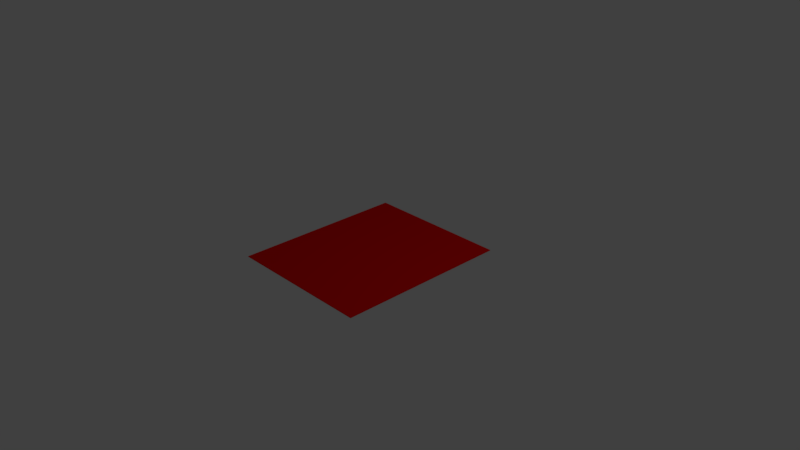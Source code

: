 # Source: TimbersCard.blend  (saved by Blender 2.79.0; exported with 4.5.12 LTS)
import bpy
from mathutils import Matrix  # noqa: F401  (used for matrix-valued properties, if any)

bpy.ops.wm.read_factory_settings(use_empty=True)
scene = bpy.context.scene
scene.name = 'Scene'

# ---- collections
col_collection_1 = bpy.data.collections.new('Collection 1'); scene.collection.children.link(col_collection_1)

# ---- materials (node trees are filled in below, after node groups)
mat_material = bpy.data.materials.new('Material')
mat_material.alpha_threshold = 0.0
mat_material.use_transparent_shadow = False
mat_material.diffuse_color = (0.8, 0.002757, 0.001864, 1.0)
mat_material.roughness = 0.5
mat_material.line_color = (0.0, 0.0, 0.0, 1.0)
mat_material_001 = bpy.data.materials.new('Material.001')
mat_material_001.alpha_threshold = 0.0
mat_material_001.use_transparent_shadow = False
mat_material_001.diffuse_color = (0.004975, 0.006493, 0.8, 1.0)
mat_material_001.roughness = 0.5

# ---- material node trees

# ---- world
world_world = bpy.data.worlds.new('World'); scene.world = world_world
world_world.color = (0.05088, 0.05088, 0.05088)
world_world.use_sun_shadow = False
world_world.sun_shadow_jitter_overblur = 0.0
world_world.cycles.sampling_method = 'MANUAL'

# ---- cameras
cam_camera = bpy.data.cameras.new('Camera')
cam_camera.clip_end = 100.0
cam_camera.lens = 35.0
cam_camera.sensor_width = 32.0
cam_camera.sensor_height = 18.0
cam_camera.ortho_scale = 7.314
cam_camera.dof.focus_distance = 0.0
cam_camera.dof.aperture_fstop = 128.0

# ---- lights
light_lamp = bpy.data.lights.new('Lamp', 'POINT')
light_lamp.transmission_factor = 0.0
light_lamp.cutoff_distance = 30.0
light_lamp.energy = 100.0
light_lamp.shadow_buffer_clip_start = 1.001
light_lamp.shadow_soft_size = 0.1
light_lamp.shadow_maximum_resolution = 0.006
light_lamp.use_absolute_resolution = True

# ---- meshes
me_cube = bpy.data.meshes.new('Cube')
me_cube.from_pydata([(1.0, 1.0, -1.0), (1.0, -1.0, -1.0), (-1.0, -1.0, -1.0), (-1.0, 1.0, -1.0), (1.0, 1.0, 1.0), (1.0, -1.0, 1.0), (-1.0, -1.0, 1.0), (-1.0, 1.0, 1.0)], [], [(0, 1, 2, 3), (4, 7, 6, 5), (0, 4, 5, 1), (1, 5, 6, 2), (2, 6, 7, 3), (4, 0, 3, 7)])
me_cube.polygons.foreach_set('material_index', [1, 0, 0, 0, 0, 0])
_uv = me_cube.uv_layers.new(name='UVMap')
_uv.uv.foreach_set('vector', [0.9999, 0.9954, 8.248e-05, 0.9954, 8.242e-05, 8.242e-05, 0.9999, 8.263e-05, 0.9999, 0.9999, 0.0001002, 0.9999, 9.998e-05, 0.0001003, 0.9999, 9.998e-05, 0.0, 0.0, 0.0, 0.0, 0.0, 0.0, 0.0, 0.0, 0.0, 0.0, 0.0, 0.0, 0.0, 0.0, 0.0, 0.0, 0.0, 0.0, 0.0, 0.0, 0.0, 0.0, 0.0, 0.0, 0.0, 0.0, 0.0, 0.0, 0.0, 0.0, 0.0, 0.0])
me_cube.materials.append(mat_material)
me_cube.materials.append(mat_material_001)
me_cube.use_remesh_preserve_volume = False
me_cube.use_remesh_preserve_attributes = False
me_cube.use_mirror_vertex_groups = False
me_cube.update()

# ---- objects
ob_cube = bpy.data.objects.new('Cube', me_cube)
ob_lamp = bpy.data.objects.new('Lamp', light_lamp)
ob_camera = bpy.data.objects.new('Camera', cam_camera)

# ---- transforms, parenting, visibility, modifiers, constraints
ob_cube.location = (0.01003, 0.007617, 0.007455)
ob_cube.rotation_euler = (6.288, -0.0005864, 3.146)
ob_cube.scale = (1.0, -1.191, 0.00368)
ob_cube.lock_rotations_4d = False
ob_cube.empty_display_type = 'ARROWS'
ob_cube.lineart.crease_threshold = 0.0
ob_lamp.location = (4.076, 1.005, 5.904)
ob_lamp.rotation_euler = (0.6503, 0.05522, 1.866)
ob_lamp.lock_rotations_4d = False
ob_lamp.empty_display_type = 'ARROWS'
ob_lamp.color = (0.0, 0.0, 0.0, 0.0)
ob_lamp.lineart.crease_threshold = 0.0
ob_camera.location = (7.481, -6.508, 5.344)
ob_camera.rotation_euler = (1.109, 0.0, 0.8149)
ob_camera.lock_rotations_4d = False
ob_camera.empty_display_type = 'ARROWS'
ob_camera.color = (0.0, 0.0, 0.0, 0.0)
ob_camera.display_type = 'WIRE'
ob_camera.lineart.crease_threshold = 0.0

# ---- collection membership
col_collection_1.objects.link(ob_cube)
col_collection_1.objects.link(ob_lamp)
col_collection_1.objects.link(ob_camera)

# ---- scene / render settings (as saved in the file)
scene.camera = ob_camera
scene.frame_start = 1; scene.frame_end = 250; scene.frame_set(1)
scene.render.engine = 'BLENDER_EEVEE_NEXT'
scene.render.resolution_percentage = 50
scene.render.dither_intensity = 0.0
scene.cycles.use_denoising = False
scene.cycles.samples = 128
scene.cycles.sampling_pattern = 'TABULATED_SOBOL'
scene.cycles.use_adaptive_sampling = False
scene.cycles.use_light_tree = False
scene.cycles.blur_glossy = 0.0
scene.cycles.sample_clamp_indirect = 0.0
scene.view_settings.view_transform = 'Standard'
bpy.context.view_layer.update()
